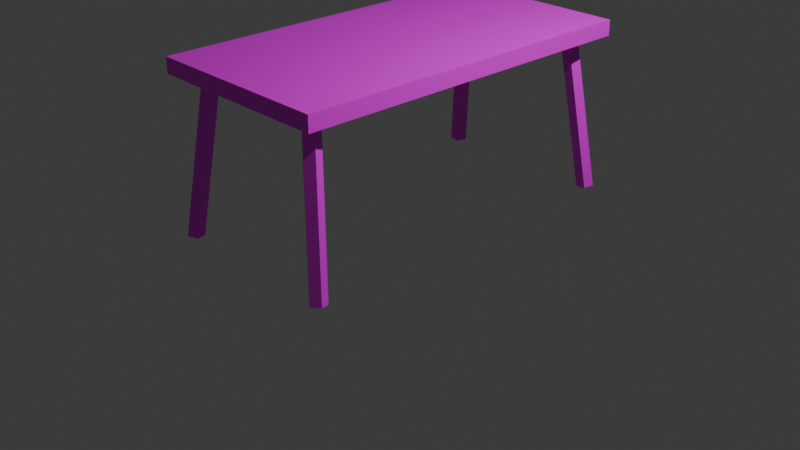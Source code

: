 # Source: table.blend  (saved by Blender 4.1.23; exported with 4.5.12 LTS)
import bpy
from mathutils import Matrix  # noqa: F401  (used for matrix-valued properties, if any)

bpy.ops.wm.read_factory_settings(use_empty=True)
scene = bpy.context.scene
scene.name = 'Scene'

# ---- collections
col_collection = bpy.data.collections.new('Collection'); scene.collection.children.link(col_collection)

# ---- images (referenced by path relative to the original .blend; pixels are not part of the script)
import os
ASSET_DIR = os.environ.get("B2B_ASSET_DIR", "")  # directory of the original .blend (textures are referenced by path, not embedded)
HERE = os.path.dirname(os.path.abspath(__file__))  # packed textures are extracted next to this script under _unpacked/

def load_image(name, relpath, width, height, colorspace="sRGB"):
    """Load a texture the original file referenced (path relative to the .blend, or extracted next to this script)."""
    p = next((c for c in (os.path.join(HERE, relpath), os.path.join(ASSET_DIR, relpath)) if relpath and os.path.exists(c)), "")
    if p:
        img = bpy.data.images.load(p, check_existing=True)
        img.name = name
    else:  # same state as the original file: an image datablock whose file is absent (Cycles renders it pink)
        img = bpy.data.images.new(name, width, height)
        img.source = "FILE"
        img.filepath = "//" + (relpath or name)
    img.colorspace_settings.name = colorspace
    return img
img_texture_for_waal_png = load_image('texture for waal.png', 'texture for waal.png', 1024, 1024, 'sRGB')

# ---- materials (node trees are filled in below, after node groups)
mat_material = bpy.data.materials.new('Material')
mat_material.alpha_threshold = 0.0
mat_material.use_transparent_shadow = False
mat_material.roughness = 0.5
mat_material.line_color = (0.0, 0.0, 0.0, 1.0)
mat_material_001 = bpy.data.materials.new('Material.001')
mat_material_001.use_transparent_shadow = False

# ---- material node trees
mat_material.use_nodes = True; mat_material.node_tree.nodes.clear()
_N = mat_material.node_tree.nodes; _L = mat_material.node_tree.links
n0 = _N.new('ShaderNodeOutputMaterial'); n0.name = 'Material Output'; n0.location = (300, 300)
n1 = _N.new('ShaderNodeBsdfPrincipled'); n1.name = 'Principled BSDF'; n1.location = (10, 300)
n1.inputs[3].default_value = 1.45
_L.new(n1.outputs[0], n0.inputs[0])
n0.is_active_output = True
mat_material_001.use_nodes = True; mat_material_001.node_tree.nodes.clear()
_N = mat_material_001.node_tree.nodes; _L = mat_material_001.node_tree.links
n0 = _N.new('ShaderNodeBsdfPrincipled'); n0.name = 'Principled BSDF'; n0.location = (10, 300)
n1 = _N.new('ShaderNodeOutputMaterial'); n1.name = 'Material Output'; n1.location = (300, 300)
n2 = _N.new('ShaderNodeTexImage'); n2.name = 'Image Texture'; n2.location = (-280, 280)
n2.image = img_texture_for_waal_png
_L.new(n0.outputs[0], n1.inputs[0])
_L.new(n2.outputs[0], n0.inputs[0])
n1.is_active_output = True

# ---- world
world_world = bpy.data.worlds.new('World'); scene.world = world_world
world_world.use_nodes = True; world_world.node_tree.nodes.clear()
_N = world_world.node_tree.nodes; _L = world_world.node_tree.links
n0 = _N.new('ShaderNodeOutputWorld'); n0.name = 'World Output'; n0.location = (300, 300)
n1 = _N.new('ShaderNodeBackground'); n1.name = 'Background'; n1.location = (10, 300)
n1.inputs[0].default_value = (0.05088, 0.05088, 0.05088, 1.0)
_L.new(n1.outputs[0], n0.inputs[0])
n0.is_active_output = True
world_world.color = (0.05088, 0.05088, 0.05088)
world_world.use_sun_shadow = False
world_world.sun_shadow_jitter_overblur = 0.0

# ---- cameras
cam_camera = bpy.data.cameras.new('Camera')
cam_camera.clip_end = 100.0
cam_camera.ortho_scale = 7.314

# ---- lights
light_light = bpy.data.lights.new('Light', 'POINT')
light_light.transmission_factor = 0.0
light_light.energy = 1000.0
light_light.shadow_soft_size = 0.1
light_light.shadow_maximum_resolution = 0.006
light_light.use_absolute_resolution = True

# ---- meshes
me_cube = bpy.data.meshes.new('Cube')
me_cube.from_pydata([(1.0, 1.911, 1.896), (1.0, 1.911, 1.733), (1.0, -1.911, 1.896), (1.0, -1.911, 1.733), (-1.0, 1.911, 1.896), (-1.0, 1.911, 1.733), (-1.0, -1.911, 1.896), (-1.0, -1.911, 1.733)], [], [(0, 4, 6, 2), (3, 2, 6, 7), (7, 6, 4, 5), (5, 1, 3, 7), (1, 0, 2, 3), (5, 4, 0, 1)])
me_cube.polygons.foreach_set('material_index', [1, 1, 1, 1, 1, 1])
_uv = me_cube.uv_layers.new(name='UVMap')
_uv.uv.foreach_set('vector', [0.6365, 0.6316, 0.6365, 0.7415, 0.4435, 0.7415, 0.4435, 0.6316, 0.4348, 0.6326, 0.4433, 0.6318, 0.4426, 0.7412, 0.4343, 0.7414, 0.5956, 0.2688, 0.5956, 0.2771, 0.3984, 0.2771, 0.3984, 0.2688, 0.434, 0.8867, 0.434, 0.7764, 0.6447, 0.7764, 0.6447, 0.8867, 0.6378, 0.2684, 0.6378, 0.2765, 0.4009, 0.2765, 0.4009, 0.2684, 0.6458, 0.7414, 0.6368, 0.7414, 0.6368, 0.6312, 0.6458, 0.6312])
me_cube.materials.append(mat_material)
me_cube.materials.append(mat_material_001)
me_cube.use_mirror_vertex_groups = False
me_cube.update()
me_cylinder = bpy.data.meshes.new('Cylinder')
me_cylinder.from_pydata([(0.0, 0.09, -1.0), (0.0, 0.09, 1.0), (0.0856, 0.02781, -1.0), (0.0856, 0.02781, 1.0), (0.0529, -0.07281, -1.0), (0.0529, -0.07281, 1.0), (-0.0529, -0.07281, -1.0), (-0.0529, -0.07281, 1.0), (-0.0856, 0.02781, -1.0), (-0.0856, 0.02781, 1.0)], [], [(0, 1, 3, 2), (2, 3, 5, 4), (4, 5, 7, 6), (3, 1, 9, 7, 5), (6, 7, 9, 8), (8, 9, 1, 0), (0, 2, 4, 6, 8)])
_uv = me_cylinder.uv_layers.new(name='UVMap')
_uv.uv.foreach_set('vector', [0.5285, 0.4331, 0.3185, 0.4331, 0.3185, 0.4232, 0.5285, 0.4232, 0.3782, 0.4541, 0.5887, 0.4541, 0.5887, 0.4606, 0.3782, 0.4606, 0.5277, 0.401, 0.3135, 0.401, 0.3135, 0.3921, 0.5277, 0.3921, 0.9463, 0.09794, 0.916, 0.1396, 0.867, 0.1237, 0.867, 0.07216, 0.916, 0.05624, 0.5285, 0.4463, 0.3164, 0.4463, 0.3164, 0.4382, 0.5285, 0.4382, 0.5276, 0.3699, 0.311, 0.3699, 0.311, 0.3609, 0.5276, 0.3609, 0.916, 0.2487, 0.867, 0.2328, 0.867, 0.1812, 0.916, 0.1653, 0.9463, 0.207])
me_cylinder.materials.append(mat_material_001)
me_cylinder.update()

# ---- objects
ob_cube = bpy.data.objects.new('Cube', me_cube)
ob_light = bpy.data.objects.new('Light', light_light)
ob_camera = bpy.data.objects.new('Camera', cam_camera)
ob_cylinder = bpy.data.objects.new('Cylinder', me_cylinder)

# ---- transforms, parenting, visibility, modifiers, constraints
ob_cube.location = (0.0, 0.0, 0.0)
ob_cube.lock_rotations_4d = False
ob_cube.empty_display_type = 'ARROWS'
ob_cube.lineart.crease_threshold = 0.0
ob_light.location = (4.076, 1.005, 5.904)
ob_light.rotation_euler = (0.6503, 0.05522, 1.866)
ob_light.lock_rotations_4d = False
ob_light.empty_display_type = 'ARROWS'
ob_light.color = (0.0, 0.0, 0.0, 0.0)
ob_light.lineart.crease_threshold = 0.0
ob_camera.location = (7.359, -6.926, 4.958)
ob_camera.rotation_euler = (1.109, 0.0, 0.8149)
ob_camera.lock_rotations_4d = False
ob_camera.empty_display_type = 'ARROWS'
ob_camera.color = (0.0, 0.0, 0.0, 0.0)
ob_camera.display_type = 'WIRE'
ob_camera.lineart.crease_threshold = 0.0
ob_cylinder.location = (0.812, 1.736, 0.9361)
ob_cylinder.rotation_euler = (0.1024, -0.132, -0.01353)
ob_cylinder.scale = (1.0, 1.0, 0.83)
_m = ob_cylinder.modifiers.new('Mirror', 'MIRROR')
_m.use_axis = (True, True, False)
_m.mirror_object = ob_cube

# ---- collection membership
col_collection.objects.link(ob_cube)
col_collection.objects.link(ob_light)
col_collection.objects.link(ob_camera)
col_collection.objects.link(ob_cylinder)

# ---- scene / render settings (as saved in the file)
scene.camera = ob_camera
scene.frame_start = 1; scene.frame_end = 250; scene.frame_set(1)
scene.render.engine = 'BLENDER_EEVEE_NEXT'
scene.cycles.sampling_pattern = 'TABULATED_SOBOL'
scene.eevee.ray_tracing_options.trace_max_roughness = 0.0
bpy.context.view_layer.update()
